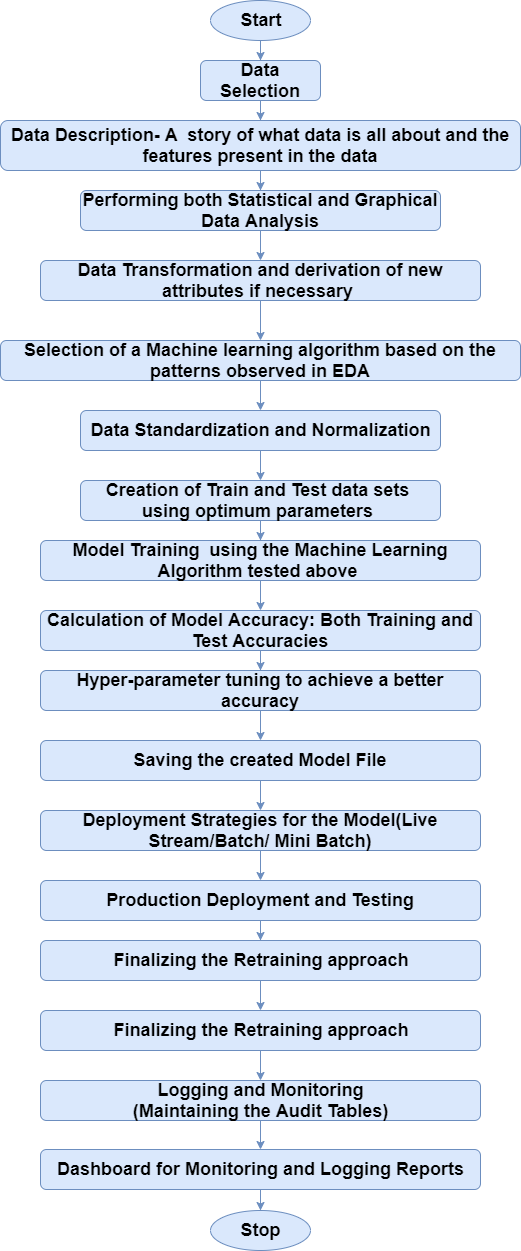

The diagram above was exported from draw.io. Its source (the exported page's mxGraphModel, read from the mxfile embedded in the PNG):
<mxGraphModel dx="1038" dy="531" grid="1" gridSize="10" guides="1" tooltips="1" connect="1" arrows="1" fold="1" page="1" pageScale="1" pageWidth="827" pageHeight="1169" math="0" shadow="0">
  <root>
    <mxCell id="0" />
    <mxCell id="1" parent="0" />
    <mxCell id="jmZpOLW9j3kdhqvgIoTK-7" value="" style="edgeStyle=orthogonalEdgeStyle;rounded=0;orthogonalLoop=1;jettySize=auto;html=1;fontStyle=1;fontFamily=Helvetica;fillColor=#dae8fc;strokeColor=#6c8ebf;strokeWidth=1;fontSize=18;" edge="1" parent="1" source="jmZpOLW9j3kdhqvgIoTK-1" target="jmZpOLW9j3kdhqvgIoTK-3">
      <mxGeometry relative="1" as="geometry" />
    </mxCell>
    <mxCell id="jmZpOLW9j3kdhqvgIoTK-1" value="Start" style="ellipse;whiteSpace=wrap;html=1;fontStyle=1;fontFamily=Helvetica;fillColor=#dae8fc;strokeColor=#6c8ebf;strokeWidth=1;fontSize=18;" vertex="1" parent="1">
      <mxGeometry x="330" y="20" width="100" height="40" as="geometry" />
    </mxCell>
    <mxCell id="jmZpOLW9j3kdhqvgIoTK-2" value="Stop" style="ellipse;whiteSpace=wrap;html=1;fontStyle=1;fontFamily=Helvetica;fillColor=#dae8fc;strokeColor=#6c8ebf;strokeWidth=1;fontSize=18;" vertex="1" parent="1">
      <mxGeometry x="330" y="1230" width="100" height="40" as="geometry" />
    </mxCell>
    <mxCell id="jmZpOLW9j3kdhqvgIoTK-8" value="" style="edgeStyle=orthogonalEdgeStyle;rounded=0;orthogonalLoop=1;jettySize=auto;html=1;fontStyle=1;fontFamily=Helvetica;fillColor=#dae8fc;strokeColor=#6c8ebf;strokeWidth=1;fontSize=18;" edge="1" parent="1" source="jmZpOLW9j3kdhqvgIoTK-3" target="jmZpOLW9j3kdhqvgIoTK-4">
      <mxGeometry relative="1" as="geometry" />
    </mxCell>
    <mxCell id="jmZpOLW9j3kdhqvgIoTK-3" value="Data Selection" style="rounded=1;whiteSpace=wrap;html=1;fontStyle=1;fontFamily=Helvetica;fillColor=#dae8fc;strokeColor=#6c8ebf;strokeWidth=1;fontSize=18;" vertex="1" parent="1">
      <mxGeometry x="320" y="80" width="120" height="40" as="geometry" />
    </mxCell>
    <mxCell id="jmZpOLW9j3kdhqvgIoTK-9" value="" style="edgeStyle=orthogonalEdgeStyle;rounded=0;orthogonalLoop=1;jettySize=auto;html=1;fontStyle=1;fontFamily=Helvetica;fillColor=#dae8fc;strokeColor=#6c8ebf;strokeWidth=1;fontSize=18;" edge="1" parent="1" source="jmZpOLW9j3kdhqvgIoTK-4" target="jmZpOLW9j3kdhqvgIoTK-5">
      <mxGeometry relative="1" as="geometry" />
    </mxCell>
    <mxCell id="jmZpOLW9j3kdhqvgIoTK-4" value="Data Description- A&amp;nbsp; story of what data is all about and the features present in the data" style="rounded=1;whiteSpace=wrap;html=1;fontStyle=1;fontFamily=Helvetica;fillColor=#dae8fc;strokeColor=#6c8ebf;strokeWidth=1;fontSize=18;" vertex="1" parent="1">
      <mxGeometry x="120" y="140" width="520" height="50" as="geometry" />
    </mxCell>
    <mxCell id="jmZpOLW9j3kdhqvgIoTK-10" value="" style="edgeStyle=orthogonalEdgeStyle;rounded=0;orthogonalLoop=1;jettySize=auto;html=1;fontStyle=1;fontFamily=Helvetica;fillColor=#dae8fc;strokeColor=#6c8ebf;strokeWidth=1;fontSize=18;" edge="1" parent="1" source="jmZpOLW9j3kdhqvgIoTK-5" target="jmZpOLW9j3kdhqvgIoTK-6">
      <mxGeometry relative="1" as="geometry" />
    </mxCell>
    <mxCell id="jmZpOLW9j3kdhqvgIoTK-5" value="Performing both Statistical and Graphical Data Analysis" style="rounded=1;whiteSpace=wrap;html=1;fontStyle=1;fontFamily=Helvetica;fillColor=#dae8fc;strokeColor=#6c8ebf;strokeWidth=1;fontSize=18;" vertex="1" parent="1">
      <mxGeometry x="200" y="210" width="360" height="40" as="geometry" />
    </mxCell>
    <mxCell id="jmZpOLW9j3kdhqvgIoTK-12" value="" style="edgeStyle=orthogonalEdgeStyle;rounded=0;orthogonalLoop=1;jettySize=auto;html=1;fontStyle=1;fontFamily=Helvetica;fillColor=#dae8fc;strokeColor=#6c8ebf;strokeWidth=1;fontSize=18;" edge="1" parent="1" source="jmZpOLW9j3kdhqvgIoTK-6" target="jmZpOLW9j3kdhqvgIoTK-11">
      <mxGeometry relative="1" as="geometry" />
    </mxCell>
    <mxCell id="jmZpOLW9j3kdhqvgIoTK-6" value="Data Transformation and derivation of new attributes if necessary&amp;nbsp;" style="rounded=1;whiteSpace=wrap;html=1;fontStyle=1;fontFamily=Helvetica;fillColor=#dae8fc;strokeColor=#6c8ebf;strokeWidth=1;fontSize=18;" vertex="1" parent="1">
      <mxGeometry x="160" y="280" width="440" height="40" as="geometry" />
    </mxCell>
    <mxCell id="jmZpOLW9j3kdhqvgIoTK-11" value="Selection of a Machine learning algorithm based on the patterns observed in EDA" style="rounded=1;whiteSpace=wrap;html=1;fontStyle=1;fontFamily=Helvetica;fillColor=#dae8fc;strokeColor=#6c8ebf;strokeWidth=1;fontSize=18;" vertex="1" parent="1">
      <mxGeometry x="120" y="360" width="520" height="40" as="geometry" />
    </mxCell>
    <mxCell id="jmZpOLW9j3kdhqvgIoTK-21" value="" style="edgeStyle=orthogonalEdgeStyle;rounded=0;orthogonalLoop=1;jettySize=auto;html=1;fontStyle=1;fontFamily=Helvetica;fillColor=#dae8fc;strokeColor=#6c8ebf;strokeWidth=1;fontSize=18;" edge="1" parent="1" source="jmZpOLW9j3kdhqvgIoTK-13">
      <mxGeometry relative="1" as="geometry">
        <mxPoint x="380" y="500" as="targetPoint" />
      </mxGeometry>
    </mxCell>
    <mxCell id="jmZpOLW9j3kdhqvgIoTK-13" value="Data Standardization and Normalization" style="rounded=1;whiteSpace=wrap;html=1;fontStyle=1;fontFamily=Helvetica;fillColor=#dae8fc;strokeColor=#6c8ebf;strokeWidth=1;fontSize=18;" vertex="1" parent="1">
      <mxGeometry x="200" y="430" width="360" height="40" as="geometry" />
    </mxCell>
    <mxCell id="jmZpOLW9j3kdhqvgIoTK-19" value="" style="endArrow=classic;html=1;exitX=0.5;exitY=1;exitDx=0;exitDy=0;entryX=0.5;entryY=0;entryDx=0;entryDy=0;fontStyle=1;fontFamily=Helvetica;fillColor=#dae8fc;strokeColor=#6c8ebf;strokeWidth=1;fontSize=18;" edge="1" parent="1" source="jmZpOLW9j3kdhqvgIoTK-11" target="jmZpOLW9j3kdhqvgIoTK-13">
      <mxGeometry width="50" height="50" relative="1" as="geometry">
        <mxPoint x="120" y="670" as="sourcePoint" />
        <mxPoint x="170" y="620" as="targetPoint" />
      </mxGeometry>
    </mxCell>
    <mxCell id="jmZpOLW9j3kdhqvgIoTK-25" value="" style="edgeStyle=orthogonalEdgeStyle;rounded=0;orthogonalLoop=1;jettySize=auto;html=1;fontStyle=1;fontFamily=Helvetica;fillColor=#dae8fc;strokeColor=#6c8ebf;strokeWidth=1;fontSize=18;" edge="1" parent="1" source="jmZpOLW9j3kdhqvgIoTK-20">
      <mxGeometry relative="1" as="geometry">
        <mxPoint x="380" y="560" as="targetPoint" />
      </mxGeometry>
    </mxCell>
    <mxCell id="jmZpOLW9j3kdhqvgIoTK-20" value="Creation of Train and Test data sets&amp;nbsp; using optimum parameters&amp;nbsp;" style="rounded=1;whiteSpace=wrap;html=1;fontStyle=1;fontFamily=Helvetica;fillColor=#dae8fc;strokeColor=#6c8ebf;strokeWidth=1;fontSize=18;" vertex="1" parent="1">
      <mxGeometry x="200" y="500" width="360" height="40" as="geometry" />
    </mxCell>
    <mxCell id="jmZpOLW9j3kdhqvgIoTK-28" value="" style="edgeStyle=orthogonalEdgeStyle;rounded=0;orthogonalLoop=1;jettySize=auto;html=1;fontStyle=1;fontFamily=Helvetica;fillColor=#dae8fc;strokeColor=#6c8ebf;strokeWidth=1;fontSize=18;" edge="1" parent="1" source="jmZpOLW9j3kdhqvgIoTK-22" target="jmZpOLW9j3kdhqvgIoTK-27">
      <mxGeometry relative="1" as="geometry" />
    </mxCell>
    <mxCell id="jmZpOLW9j3kdhqvgIoTK-22" value="Model Training&amp;nbsp; using the Machine Learning Algorithm tested above&amp;nbsp;" style="rounded=1;whiteSpace=wrap;html=1;fontStyle=1;fontFamily=Helvetica;fillColor=#dae8fc;strokeColor=#6c8ebf;strokeWidth=1;fontSize=18;" vertex="1" parent="1">
      <mxGeometry x="160" y="560" width="440" height="40" as="geometry" />
    </mxCell>
    <mxCell id="jmZpOLW9j3kdhqvgIoTK-30" value="" style="edgeStyle=orthogonalEdgeStyle;rounded=0;orthogonalLoop=1;jettySize=auto;html=1;fontStyle=1;fontFamily=Helvetica;fillColor=#dae8fc;strokeColor=#6c8ebf;strokeWidth=1;fontSize=18;" edge="1" parent="1" source="jmZpOLW9j3kdhqvgIoTK-27" target="jmZpOLW9j3kdhqvgIoTK-29">
      <mxGeometry relative="1" as="geometry" />
    </mxCell>
    <mxCell id="jmZpOLW9j3kdhqvgIoTK-27" value="Calculation of Model Accuracy: Both Training and Test Accuracies" style="rounded=1;whiteSpace=wrap;html=1;fontStyle=1;fontFamily=Helvetica;fillColor=#dae8fc;strokeColor=#6c8ebf;strokeWidth=1;fontSize=18;" vertex="1" parent="1">
      <mxGeometry x="160" y="630" width="440" height="40" as="geometry" />
    </mxCell>
    <mxCell id="jmZpOLW9j3kdhqvgIoTK-32" value="" style="edgeStyle=orthogonalEdgeStyle;rounded=0;orthogonalLoop=1;jettySize=auto;html=1;fontStyle=1;fontFamily=Helvetica;fillColor=#dae8fc;strokeColor=#6c8ebf;strokeWidth=1;fontSize=18;" edge="1" parent="1" source="jmZpOLW9j3kdhqvgIoTK-29" target="jmZpOLW9j3kdhqvgIoTK-31">
      <mxGeometry relative="1" as="geometry" />
    </mxCell>
    <mxCell id="jmZpOLW9j3kdhqvgIoTK-29" value="Hyper-parameter tuning to achieve a better accuracy" style="rounded=1;whiteSpace=wrap;html=1;fontStyle=1;fontFamily=Helvetica;fillColor=#dae8fc;strokeColor=#6c8ebf;strokeWidth=1;fontSize=18;" vertex="1" parent="1">
      <mxGeometry x="160" y="690" width="440" height="40" as="geometry" />
    </mxCell>
    <mxCell id="jmZpOLW9j3kdhqvgIoTK-34" value="" style="edgeStyle=orthogonalEdgeStyle;rounded=0;orthogonalLoop=1;jettySize=auto;html=1;fontStyle=1;fontFamily=Helvetica;fillColor=#dae8fc;strokeColor=#6c8ebf;strokeWidth=1;fontSize=18;" edge="1" parent="1" source="jmZpOLW9j3kdhqvgIoTK-31" target="jmZpOLW9j3kdhqvgIoTK-33">
      <mxGeometry relative="1" as="geometry" />
    </mxCell>
    <mxCell id="jmZpOLW9j3kdhqvgIoTK-31" value="Saving the created Model File" style="rounded=1;whiteSpace=wrap;html=1;fontStyle=1;fontFamily=Helvetica;fillColor=#dae8fc;strokeColor=#6c8ebf;strokeWidth=1;fontSize=18;" vertex="1" parent="1">
      <mxGeometry x="160" y="760" width="440" height="40" as="geometry" />
    </mxCell>
    <mxCell id="jmZpOLW9j3kdhqvgIoTK-36" value="" style="edgeStyle=orthogonalEdgeStyle;rounded=0;orthogonalLoop=1;jettySize=auto;html=1;fontStyle=1;fontFamily=Helvetica;fillColor=#dae8fc;strokeColor=#6c8ebf;strokeWidth=1;fontSize=18;" edge="1" parent="1" source="jmZpOLW9j3kdhqvgIoTK-33" target="jmZpOLW9j3kdhqvgIoTK-35">
      <mxGeometry relative="1" as="geometry" />
    </mxCell>
    <mxCell id="jmZpOLW9j3kdhqvgIoTK-33" value="Deployment Strategies for the Model(Live Stream/Batch/ Mini Batch)" style="rounded=1;whiteSpace=wrap;html=1;fontStyle=1;fontFamily=Helvetica;fillColor=#dae8fc;strokeColor=#6c8ebf;strokeWidth=1;fontSize=18;" vertex="1" parent="1">
      <mxGeometry x="160" y="830" width="440" height="40" as="geometry" />
    </mxCell>
    <mxCell id="jmZpOLW9j3kdhqvgIoTK-38" value="" style="edgeStyle=orthogonalEdgeStyle;rounded=0;orthogonalLoop=1;jettySize=auto;html=1;fontStyle=1;fontFamily=Helvetica;fillColor=#dae8fc;strokeColor=#6c8ebf;strokeWidth=1;fontSize=18;" edge="1" parent="1" source="jmZpOLW9j3kdhqvgIoTK-35" target="jmZpOLW9j3kdhqvgIoTK-37">
      <mxGeometry relative="1" as="geometry" />
    </mxCell>
    <mxCell id="jmZpOLW9j3kdhqvgIoTK-35" value="Production Deployment and Testing" style="rounded=1;whiteSpace=wrap;html=1;fontStyle=1;fontFamily=Helvetica;fillColor=#dae8fc;strokeColor=#6c8ebf;strokeWidth=1;fontSize=18;" vertex="1" parent="1">
      <mxGeometry x="160" y="900" width="440" height="40" as="geometry" />
    </mxCell>
    <mxCell id="jmZpOLW9j3kdhqvgIoTK-41" value="" style="edgeStyle=orthogonalEdgeStyle;rounded=0;orthogonalLoop=1;jettySize=auto;html=1;fontStyle=1;fontFamily=Helvetica;fillColor=#dae8fc;strokeColor=#6c8ebf;strokeWidth=1;fontSize=18;" edge="1" parent="1" source="jmZpOLW9j3kdhqvgIoTK-37" target="jmZpOLW9j3kdhqvgIoTK-40">
      <mxGeometry relative="1" as="geometry" />
    </mxCell>
    <mxCell id="jmZpOLW9j3kdhqvgIoTK-37" value="Finalizing the Retraining approach" style="rounded=1;whiteSpace=wrap;html=1;fontStyle=1;fontFamily=Helvetica;fillColor=#dae8fc;strokeColor=#6c8ebf;strokeWidth=1;fontSize=18;" vertex="1" parent="1">
      <mxGeometry x="160" y="960" width="440" height="40" as="geometry" />
    </mxCell>
    <mxCell id="jmZpOLW9j3kdhqvgIoTK-43" value="" style="edgeStyle=orthogonalEdgeStyle;rounded=0;orthogonalLoop=1;jettySize=auto;html=1;fontStyle=1;fontFamily=Helvetica;fillColor=#dae8fc;strokeColor=#6c8ebf;strokeWidth=1;fontSize=18;" edge="1" parent="1" source="jmZpOLW9j3kdhqvgIoTK-40" target="jmZpOLW9j3kdhqvgIoTK-42">
      <mxGeometry relative="1" as="geometry" />
    </mxCell>
    <mxCell id="jmZpOLW9j3kdhqvgIoTK-40" value="Finalizing the Retraining approach" style="rounded=1;whiteSpace=wrap;html=1;fontStyle=1;fontFamily=Helvetica;fillColor=#dae8fc;strokeColor=#6c8ebf;strokeWidth=1;fontSize=18;" vertex="1" parent="1">
      <mxGeometry x="160" y="1030" width="440" height="40" as="geometry" />
    </mxCell>
    <mxCell id="jmZpOLW9j3kdhqvgIoTK-45" value="" style="edgeStyle=orthogonalEdgeStyle;rounded=0;orthogonalLoop=1;jettySize=auto;html=1;fontStyle=1;fontFamily=Helvetica;fillColor=#dae8fc;strokeColor=#6c8ebf;strokeWidth=1;fontSize=18;" edge="1" parent="1" source="jmZpOLW9j3kdhqvgIoTK-42" target="jmZpOLW9j3kdhqvgIoTK-44">
      <mxGeometry relative="1" as="geometry" />
    </mxCell>
    <mxCell id="jmZpOLW9j3kdhqvgIoTK-42" value="Logging and Monitoring&lt;br style=&quot;font-size: 18px;&quot;&gt;(Maintaining the Audit Tables)" style="rounded=1;whiteSpace=wrap;html=1;fontStyle=1;fontFamily=Helvetica;fillColor=#dae8fc;strokeColor=#6c8ebf;strokeWidth=1;fontSize=18;" vertex="1" parent="1">
      <mxGeometry x="160" y="1100" width="440" height="40" as="geometry" />
    </mxCell>
    <mxCell id="jmZpOLW9j3kdhqvgIoTK-49" value="" style="edgeStyle=orthogonalEdgeStyle;rounded=0;orthogonalLoop=1;jettySize=auto;html=1;fontStyle=1;fontFamily=Helvetica;fillColor=#dae8fc;strokeColor=#6c8ebf;strokeWidth=1;fontSize=18;" edge="1" parent="1" source="jmZpOLW9j3kdhqvgIoTK-44">
      <mxGeometry relative="1" as="geometry">
        <mxPoint x="380" y="1230" as="targetPoint" />
      </mxGeometry>
    </mxCell>
    <mxCell id="jmZpOLW9j3kdhqvgIoTK-44" value="Dashboard for Monitoring and Logging Reports" style="rounded=1;whiteSpace=wrap;html=1;fontStyle=1;fontFamily=Helvetica;fillColor=#dae8fc;strokeColor=#6c8ebf;strokeWidth=1;fontSize=18;" vertex="1" parent="1">
      <mxGeometry x="160" y="1169" width="440" height="40" as="geometry" />
    </mxCell>
  </root>
</mxGraphModel>